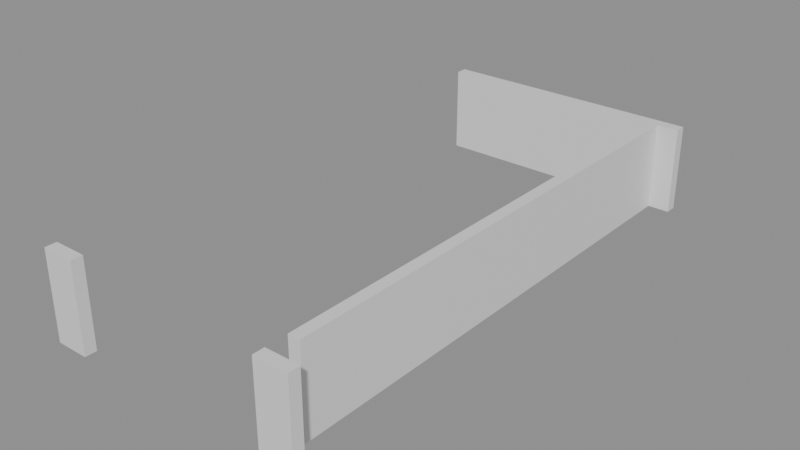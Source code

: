 # Source: building_lego.blend  (saved by Blender 5.0.119; exported with 4.5.12 LTS)
import bpy
from mathutils import Matrix  # noqa: F401  (used for matrix-valued properties, if any)

bpy.ops.wm.read_factory_settings(use_empty=True)
scene = bpy.context.scene
scene.name = 'Scene'

# ---- collections
col_01_paredes_externas = bpy.data.collections.new('01_Paredes_Externas'); scene.collection.children.link(col_01_paredes_externas)

# ---- materials (node trees are filled in below, after node groups)
mat_mat_parede_externa = bpy.data.materials.new('Mat_Parede_Externa')

# ---- material node trees
mat_mat_parede_externa.use_nodes = True; mat_mat_parede_externa.node_tree.nodes.clear()
_N = mat_mat_parede_externa.node_tree.nodes; _L = mat_mat_parede_externa.node_tree.links
n0 = _N.new('ShaderNodeBsdfPrincipled'); n0.name = 'BSDF - Pré-fundamentado'; n0.location = (-200, 100)
n1 = _N.new('ShaderNodeOutputMaterial'); n1.name = 'Saída de material'; n1.location = (200, 100)
_L.new(n0.outputs[0], n1.inputs[0])
n1.is_active_output = True

# ---- meshes
me_bloco_dungeon_wall_4648_4359_z0 = bpy.data.meshes.new('Bloco_dungeon_wall_4648_4359_z0')
me_bloco_dungeon_wall_4648_4359_z0.from_pydata([(-0.5, -0.175, -1.32), (0.5, -0.175, -1.32), (0.5, 0.175, -1.32), (-0.5, 0.175, -1.32), (-0.5, -0.175, 1.32), (0.5, -0.175, 1.32), (0.5, 0.175, 1.32), (-0.5, 0.175, 1.32)], [], [(0, 1, 2, 3), (4, 7, 6, 5), (0, 4, 5, 1), (2, 6, 7, 3), (0, 3, 7, 4), (1, 5, 6, 2)])
me_bloco_dungeon_wall_4648_4359_z0.materials.append(mat_mat_parede_externa)
me_bloco_dungeon_wall_4648_4359_z0.update()
me_bloco_dungeon_wall_4655_4359_z0 = bpy.data.meshes.new('Bloco_dungeon_wall_4655_4359_z0')
me_bloco_dungeon_wall_4655_4359_z0.from_pydata([(-0.5, -0.175, -1.32), (0.5, -0.175, -1.32), (0.5, 0.175, -1.32), (-0.5, 0.175, -1.32), (-0.5, -0.175, 1.32), (0.5, -0.175, 1.32), (0.5, 0.175, 1.32), (-0.5, 0.175, 1.32)], [], [(0, 1, 2, 3), (4, 7, 6, 5), (0, 4, 5, 1), (2, 6, 7, 3), (0, 3, 7, 4), (1, 5, 6, 2)])
me_bloco_dungeon_wall_4655_4359_z0.materials.append(mat_mat_parede_externa)
me_bloco_dungeon_wall_4655_4359_z0.update()
me_bloco_dungeon_wall_4648_4375_z0 = bpy.data.meshes.new('Bloco_dungeon_wall_4648_4375_z0')
me_bloco_dungeon_wall_4648_4375_z0.from_pydata([(-0.5, -0.175, -1.32), (0.5, -0.175, -1.32), (0.5, 0.175, -1.32), (-0.5, 0.175, -1.32), (-0.5, -0.175, 1.32), (0.5, -0.175, 1.32), (0.5, 0.175, 1.32), (-0.5, 0.175, 1.32)], [], [(0, 1, 2, 3), (4, 7, 6, 5), (0, 4, 5, 1), (2, 6, 7, 3), (0, 3, 7, 4), (1, 5, 6, 2)])
me_bloco_dungeon_wall_4648_4375_z0.materials.append(mat_mat_parede_externa)
me_bloco_dungeon_wall_4648_4375_z0.update()
me_bloco_dungeon_wall_4649_4375_z0 = bpy.data.meshes.new('Bloco_dungeon_wall_4649_4375_z0')
me_bloco_dungeon_wall_4649_4375_z0.from_pydata([(-0.5, -0.175, -1.32), (0.5, -0.175, -1.32), (0.5, 0.175, -1.32), (-0.5, 0.175, -1.32), (-0.5, -0.175, 1.32), (0.5, -0.175, 1.32), (0.5, 0.175, 1.32), (-0.5, 0.175, 1.32)], [], [(0, 1, 2, 3), (4, 7, 6, 5), (0, 4, 5, 1), (2, 6, 7, 3), (0, 3, 7, 4), (1, 5, 6, 2)])
me_bloco_dungeon_wall_4649_4375_z0.materials.append(mat_mat_parede_externa)
me_bloco_dungeon_wall_4649_4375_z0.update()
me_bloco_dungeon_wall_4650_4375_z0 = bpy.data.meshes.new('Bloco_dungeon_wall_4650_4375_z0')
me_bloco_dungeon_wall_4650_4375_z0.from_pydata([(-0.5, -0.175, -1.32), (0.5, -0.175, -1.32), (0.5, 0.175, -1.32), (-0.5, 0.175, -1.32), (-0.5, -0.175, 1.32), (0.5, -0.175, 1.32), (0.5, 0.175, 1.32), (-0.5, 0.175, 1.32)], [], [(0, 1, 2, 3), (4, 7, 6, 5), (0, 4, 5, 1), (2, 6, 7, 3), (0, 3, 7, 4), (1, 5, 6, 2)])
me_bloco_dungeon_wall_4650_4375_z0.materials.append(mat_mat_parede_externa)
me_bloco_dungeon_wall_4650_4375_z0.update()
me_bloco_dungeon_wall_4651_4375_z0 = bpy.data.meshes.new('Bloco_dungeon_wall_4651_4375_z0')
me_bloco_dungeon_wall_4651_4375_z0.from_pydata([(-0.5, -0.175, -1.32), (0.5, -0.175, -1.32), (0.5, 0.175, -1.32), (-0.5, 0.175, -1.32), (-0.5, -0.175, 1.32), (0.5, -0.175, 1.32), (0.5, 0.175, 1.32), (-0.5, 0.175, 1.32)], [], [(0, 1, 2, 3), (4, 7, 6, 5), (0, 4, 5, 1), (2, 6, 7, 3), (0, 3, 7, 4), (1, 5, 6, 2)])
me_bloco_dungeon_wall_4651_4375_z0.materials.append(mat_mat_parede_externa)
me_bloco_dungeon_wall_4651_4375_z0.update()
me_bloco_dungeon_wall_4652_4375_z0 = bpy.data.meshes.new('Bloco_dungeon_wall_4652_4375_z0')
me_bloco_dungeon_wall_4652_4375_z0.from_pydata([(-0.5, -0.175, -1.32), (0.5, -0.175, -1.32), (0.5, 0.175, -1.32), (-0.5, 0.175, -1.32), (-0.5, -0.175, 1.32), (0.5, -0.175, 1.32), (0.5, 0.175, 1.32), (-0.5, 0.175, 1.32)], [], [(0, 1, 2, 3), (4, 7, 6, 5), (0, 4, 5, 1), (2, 6, 7, 3), (0, 3, 7, 4), (1, 5, 6, 2)])
me_bloco_dungeon_wall_4652_4375_z0.materials.append(mat_mat_parede_externa)
me_bloco_dungeon_wall_4652_4375_z0.update()
me_bloco_dungeon_wall_4653_4375_z0 = bpy.data.meshes.new('Bloco_dungeon_wall_4653_4375_z0')
me_bloco_dungeon_wall_4653_4375_z0.from_pydata([(-0.5, -0.175, -1.32), (0.5, -0.175, -1.32), (0.5, 0.175, -1.32), (-0.5, 0.175, -1.32), (-0.5, -0.175, 1.32), (0.5, -0.175, 1.32), (0.5, 0.175, 1.32), (-0.5, 0.175, 1.32)], [], [(0, 1, 2, 3), (4, 7, 6, 5), (0, 4, 5, 1), (2, 6, 7, 3), (0, 3, 7, 4), (1, 5, 6, 2)])
me_bloco_dungeon_wall_4653_4375_z0.materials.append(mat_mat_parede_externa)
me_bloco_dungeon_wall_4653_4375_z0.update()
me_bloco_dungeon_wall_4654_4375_z0 = bpy.data.meshes.new('Bloco_dungeon_wall_4654_4375_z0')
me_bloco_dungeon_wall_4654_4375_z0.from_pydata([(-0.5, -0.175, -1.32), (0.5, -0.175, -1.32), (0.5, 0.175, -1.32), (-0.5, 0.175, -1.32), (-0.5, -0.175, 1.32), (0.5, -0.175, 1.32), (0.5, 0.175, 1.32), (-0.5, 0.175, 1.32)], [], [(0, 1, 2, 3), (4, 7, 6, 5), (0, 4, 5, 1), (2, 6, 7, 3), (0, 3, 7, 4), (1, 5, 6, 2)])
me_bloco_dungeon_wall_4654_4375_z0.materials.append(mat_mat_parede_externa)
me_bloco_dungeon_wall_4654_4375_z0.update()
me_bloco_dungeon_wall_4655_4375_z0 = bpy.data.meshes.new('Bloco_dungeon_wall_4655_4375_z0')
me_bloco_dungeon_wall_4655_4375_z0.from_pydata([(-0.5, -0.175, -1.32), (0.5, -0.175, -1.32), (0.5, 0.175, -1.32), (-0.5, 0.175, -1.32), (-0.5, -0.175, 1.32), (0.5, -0.175, 1.32), (0.5, 0.175, 1.32), (-0.5, 0.175, 1.32)], [], [(0, 1, 2, 3), (4, 7, 6, 5), (0, 4, 5, 1), (2, 6, 7, 3), (0, 3, 7, 4), (1, 5, 6, 2)])
me_bloco_dungeon_wall_4655_4375_z0.materials.append(mat_mat_parede_externa)
me_bloco_dungeon_wall_4655_4375_z0.update()
me_bloco_dungeon_wall_4655_4360_z0 = bpy.data.meshes.new('Bloco_dungeon_wall_4655_4360_z0')
me_bloco_dungeon_wall_4655_4360_z0.from_pydata([(-0.175, -0.5, -1.32), (0.175, -0.5, -1.32), (0.175, 0.5, -1.32), (-0.175, 0.5, -1.32), (-0.175, -0.5, 1.32), (0.175, -0.5, 1.32), (0.175, 0.5, 1.32), (-0.175, 0.5, 1.32)], [], [(0, 1, 2, 3), (4, 7, 6, 5), (0, 4, 5, 1), (2, 6, 7, 3), (0, 3, 7, 4), (1, 5, 6, 2)])
me_bloco_dungeon_wall_4655_4360_z0.materials.append(mat_mat_parede_externa)
me_bloco_dungeon_wall_4655_4360_z0.update()
me_bloco_dungeon_wall_4655_4361_z0 = bpy.data.meshes.new('Bloco_dungeon_wall_4655_4361_z0')
me_bloco_dungeon_wall_4655_4361_z0.from_pydata([(-0.175, -0.5, -1.32), (0.175, -0.5, -1.32), (0.175, 0.5, -1.32), (-0.175, 0.5, -1.32), (-0.175, -0.5, 1.32), (0.175, -0.5, 1.32), (0.175, 0.5, 1.32), (-0.175, 0.5, 1.32)], [], [(0, 1, 2, 3), (4, 7, 6, 5), (0, 4, 5, 1), (2, 6, 7, 3), (0, 3, 7, 4), (1, 5, 6, 2)])
me_bloco_dungeon_wall_4655_4361_z0.materials.append(mat_mat_parede_externa)
me_bloco_dungeon_wall_4655_4361_z0.update()
me_bloco_dungeon_wall_4655_4362_z0 = bpy.data.meshes.new('Bloco_dungeon_wall_4655_4362_z0')
me_bloco_dungeon_wall_4655_4362_z0.from_pydata([(-0.175, -0.5, -1.32), (0.175, -0.5, -1.32), (0.175, 0.5, -1.32), (-0.175, 0.5, -1.32), (-0.175, -0.5, 1.32), (0.175, -0.5, 1.32), (0.175, 0.5, 1.32), (-0.175, 0.5, 1.32)], [], [(0, 1, 2, 3), (4, 7, 6, 5), (0, 4, 5, 1), (2, 6, 7, 3), (0, 3, 7, 4), (1, 5, 6, 2)])
me_bloco_dungeon_wall_4655_4362_z0.materials.append(mat_mat_parede_externa)
me_bloco_dungeon_wall_4655_4362_z0.update()
me_bloco_dungeon_wall_4655_4363_z0 = bpy.data.meshes.new('Bloco_dungeon_wall_4655_4363_z0')
me_bloco_dungeon_wall_4655_4363_z0.from_pydata([(-0.175, -0.5, -1.32), (0.175, -0.5, -1.32), (0.175, 0.5, -1.32), (-0.175, 0.5, -1.32), (-0.175, -0.5, 1.32), (0.175, -0.5, 1.32), (0.175, 0.5, 1.32), (-0.175, 0.5, 1.32)], [], [(0, 1, 2, 3), (4, 7, 6, 5), (0, 4, 5, 1), (2, 6, 7, 3), (0, 3, 7, 4), (1, 5, 6, 2)])
me_bloco_dungeon_wall_4655_4363_z0.materials.append(mat_mat_parede_externa)
me_bloco_dungeon_wall_4655_4363_z0.update()
me_bloco_dungeon_wall_4655_4364_z0 = bpy.data.meshes.new('Bloco_dungeon_wall_4655_4364_z0')
me_bloco_dungeon_wall_4655_4364_z0.from_pydata([(-0.175, -0.5, -1.32), (0.175, -0.5, -1.32), (0.175, 0.5, -1.32), (-0.175, 0.5, -1.32), (-0.175, -0.5, 1.32), (0.175, -0.5, 1.32), (0.175, 0.5, 1.32), (-0.175, 0.5, 1.32)], [], [(0, 1, 2, 3), (4, 7, 6, 5), (0, 4, 5, 1), (2, 6, 7, 3), (0, 3, 7, 4), (1, 5, 6, 2)])
me_bloco_dungeon_wall_4655_4364_z0.materials.append(mat_mat_parede_externa)
me_bloco_dungeon_wall_4655_4364_z0.update()
me_bloco_dungeon_wall_4655_4365_z0 = bpy.data.meshes.new('Bloco_dungeon_wall_4655_4365_z0')
me_bloco_dungeon_wall_4655_4365_z0.from_pydata([(-0.175, -0.5, -1.32), (0.175, -0.5, -1.32), (0.175, 0.5, -1.32), (-0.175, 0.5, -1.32), (-0.175, -0.5, 1.32), (0.175, -0.5, 1.32), (0.175, 0.5, 1.32), (-0.175, 0.5, 1.32)], [], [(0, 1, 2, 3), (4, 7, 6, 5), (0, 4, 5, 1), (2, 6, 7, 3), (0, 3, 7, 4), (1, 5, 6, 2)])
me_bloco_dungeon_wall_4655_4365_z0.materials.append(mat_mat_parede_externa)
me_bloco_dungeon_wall_4655_4365_z0.update()
me_bloco_dungeon_wall_4655_4366_z0 = bpy.data.meshes.new('Bloco_dungeon_wall_4655_4366_z0')
me_bloco_dungeon_wall_4655_4366_z0.from_pydata([(-0.175, -0.5, -1.32), (0.175, -0.5, -1.32), (0.175, 0.5, -1.32), (-0.175, 0.5, -1.32), (-0.175, -0.5, 1.32), (0.175, -0.5, 1.32), (0.175, 0.5, 1.32), (-0.175, 0.5, 1.32)], [], [(0, 1, 2, 3), (4, 7, 6, 5), (0, 4, 5, 1), (2, 6, 7, 3), (0, 3, 7, 4), (1, 5, 6, 2)])
me_bloco_dungeon_wall_4655_4366_z0.materials.append(mat_mat_parede_externa)
me_bloco_dungeon_wall_4655_4366_z0.update()
me_bloco_dungeon_wall_4655_4367_z0 = bpy.data.meshes.new('Bloco_dungeon_wall_4655_4367_z0')
me_bloco_dungeon_wall_4655_4367_z0.from_pydata([(-0.175, -0.5, -1.32), (0.175, -0.5, -1.32), (0.175, 0.5, -1.32), (-0.175, 0.5, -1.32), (-0.175, -0.5, 1.32), (0.175, -0.5, 1.32), (0.175, 0.5, 1.32), (-0.175, 0.5, 1.32)], [], [(0, 1, 2, 3), (4, 7, 6, 5), (0, 4, 5, 1), (2, 6, 7, 3), (0, 3, 7, 4), (1, 5, 6, 2)])
me_bloco_dungeon_wall_4655_4367_z0.materials.append(mat_mat_parede_externa)
me_bloco_dungeon_wall_4655_4367_z0.update()
me_bloco_dungeon_wall_4655_4368_z0 = bpy.data.meshes.new('Bloco_dungeon_wall_4655_4368_z0')
me_bloco_dungeon_wall_4655_4368_z0.from_pydata([(-0.175, -0.5, -1.32), (0.175, -0.5, -1.32), (0.175, 0.5, -1.32), (-0.175, 0.5, -1.32), (-0.175, -0.5, 1.32), (0.175, -0.5, 1.32), (0.175, 0.5, 1.32), (-0.175, 0.5, 1.32)], [], [(0, 1, 2, 3), (4, 7, 6, 5), (0, 4, 5, 1), (2, 6, 7, 3), (0, 3, 7, 4), (1, 5, 6, 2)])
me_bloco_dungeon_wall_4655_4368_z0.materials.append(mat_mat_parede_externa)
me_bloco_dungeon_wall_4655_4368_z0.update()
me_bloco_dungeon_wall_4655_4369_z0 = bpy.data.meshes.new('Bloco_dungeon_wall_4655_4369_z0')
me_bloco_dungeon_wall_4655_4369_z0.from_pydata([(-0.175, -0.5, -1.32), (0.175, -0.5, -1.32), (0.175, 0.5, -1.32), (-0.175, 0.5, -1.32), (-0.175, -0.5, 1.32), (0.175, -0.5, 1.32), (0.175, 0.5, 1.32), (-0.175, 0.5, 1.32)], [], [(0, 1, 2, 3), (4, 7, 6, 5), (0, 4, 5, 1), (2, 6, 7, 3), (0, 3, 7, 4), (1, 5, 6, 2)])
me_bloco_dungeon_wall_4655_4369_z0.materials.append(mat_mat_parede_externa)
me_bloco_dungeon_wall_4655_4369_z0.update()
me_bloco_dungeon_wall_4655_4370_z0 = bpy.data.meshes.new('Bloco_dungeon_wall_4655_4370_z0')
me_bloco_dungeon_wall_4655_4370_z0.from_pydata([(-0.175, -0.5, -1.32), (0.175, -0.5, -1.32), (0.175, 0.5, -1.32), (-0.175, 0.5, -1.32), (-0.175, -0.5, 1.32), (0.175, -0.5, 1.32), (0.175, 0.5, 1.32), (-0.175, 0.5, 1.32)], [], [(0, 1, 2, 3), (4, 7, 6, 5), (0, 4, 5, 1), (2, 6, 7, 3), (0, 3, 7, 4), (1, 5, 6, 2)])
me_bloco_dungeon_wall_4655_4370_z0.materials.append(mat_mat_parede_externa)
me_bloco_dungeon_wall_4655_4370_z0.update()
me_bloco_dungeon_wall_4655_4371_z0 = bpy.data.meshes.new('Bloco_dungeon_wall_4655_4371_z0')
me_bloco_dungeon_wall_4655_4371_z0.from_pydata([(-0.175, -0.5, -1.32), (0.175, -0.5, -1.32), (0.175, 0.5, -1.32), (-0.175, 0.5, -1.32), (-0.175, -0.5, 1.32), (0.175, -0.5, 1.32), (0.175, 0.5, 1.32), (-0.175, 0.5, 1.32)], [], [(0, 1, 2, 3), (4, 7, 6, 5), (0, 4, 5, 1), (2, 6, 7, 3), (0, 3, 7, 4), (1, 5, 6, 2)])
me_bloco_dungeon_wall_4655_4371_z0.materials.append(mat_mat_parede_externa)
me_bloco_dungeon_wall_4655_4371_z0.update()
me_bloco_dungeon_wall_4655_4372_z0 = bpy.data.meshes.new('Bloco_dungeon_wall_4655_4372_z0')
me_bloco_dungeon_wall_4655_4372_z0.from_pydata([(-0.175, -0.5, -1.32), (0.175, -0.5, -1.32), (0.175, 0.5, -1.32), (-0.175, 0.5, -1.32), (-0.175, -0.5, 1.32), (0.175, -0.5, 1.32), (0.175, 0.5, 1.32), (-0.175, 0.5, 1.32)], [], [(0, 1, 2, 3), (4, 7, 6, 5), (0, 4, 5, 1), (2, 6, 7, 3), (0, 3, 7, 4), (1, 5, 6, 2)])
me_bloco_dungeon_wall_4655_4372_z0.materials.append(mat_mat_parede_externa)
me_bloco_dungeon_wall_4655_4372_z0.update()
me_bloco_dungeon_wall_4655_4373_z0 = bpy.data.meshes.new('Bloco_dungeon_wall_4655_4373_z0')
me_bloco_dungeon_wall_4655_4373_z0.from_pydata([(-0.175, -0.5, -1.32), (0.175, -0.5, -1.32), (0.175, 0.5, -1.32), (-0.175, 0.5, -1.32), (-0.175, -0.5, 1.32), (0.175, -0.5, 1.32), (0.175, 0.5, 1.32), (-0.175, 0.5, 1.32)], [], [(0, 1, 2, 3), (4, 7, 6, 5), (0, 4, 5, 1), (2, 6, 7, 3), (0, 3, 7, 4), (1, 5, 6, 2)])
me_bloco_dungeon_wall_4655_4373_z0.materials.append(mat_mat_parede_externa)
me_bloco_dungeon_wall_4655_4373_z0.update()
me_bloco_dungeon_wall_4655_4374_z0 = bpy.data.meshes.new('Bloco_dungeon_wall_4655_4374_z0')
me_bloco_dungeon_wall_4655_4374_z0.from_pydata([(-0.175, -0.5, -1.32), (0.175, -0.5, -1.32), (0.175, 0.5, -1.32), (-0.175, 0.5, -1.32), (-0.175, -0.5, 1.32), (0.175, -0.5, 1.32), (0.175, 0.5, 1.32), (-0.175, 0.5, 1.32)], [], [(0, 1, 2, 3), (4, 7, 6, 5), (0, 4, 5, 1), (2, 6, 7, 3), (0, 3, 7, 4), (1, 5, 6, 2)])
me_bloco_dungeon_wall_4655_4374_z0.materials.append(mat_mat_parede_externa)
me_bloco_dungeon_wall_4655_4374_z0.update()

# ---- objects
ob_parede_externa_norte_y4359_x4648_4648 = bpy.data.objects.new('Parede_Externa_Norte_Y4359_X4648_4648', None)
ob_bloco_dungeon_wall_4648_4359_z0 = bpy.data.objects.new('Bloco_dungeon_wall_4648_4359_z0', me_bloco_dungeon_wall_4648_4359_z0)
ob_parede_externa_norte_y4359_x4655_4655 = bpy.data.objects.new('Parede_Externa_Norte_Y4359_X4655_4655', None)
ob_bloco_dungeon_wall_4655_4359_z0 = bpy.data.objects.new('Bloco_dungeon_wall_4655_4359_z0', me_bloco_dungeon_wall_4655_4359_z0)
ob_parede_externa_sul_y4375_x4648_4655 = bpy.data.objects.new('Parede_Externa_Sul_Y4375_X4648_4655', None)
ob_bloco_dungeon_wall_4648_4375_z0 = bpy.data.objects.new('Bloco_dungeon_wall_4648_4375_z0', me_bloco_dungeon_wall_4648_4375_z0)
ob_bloco_dungeon_wall_4649_4375_z0 = bpy.data.objects.new('Bloco_dungeon_wall_4649_4375_z0', me_bloco_dungeon_wall_4649_4375_z0)
ob_bloco_dungeon_wall_4650_4375_z0 = bpy.data.objects.new('Bloco_dungeon_wall_4650_4375_z0', me_bloco_dungeon_wall_4650_4375_z0)
ob_bloco_dungeon_wall_4651_4375_z0 = bpy.data.objects.new('Bloco_dungeon_wall_4651_4375_z0', me_bloco_dungeon_wall_4651_4375_z0)
ob_bloco_dungeon_wall_4652_4375_z0 = bpy.data.objects.new('Bloco_dungeon_wall_4652_4375_z0', me_bloco_dungeon_wall_4652_4375_z0)
ob_bloco_dungeon_wall_4653_4375_z0 = bpy.data.objects.new('Bloco_dungeon_wall_4653_4375_z0', me_bloco_dungeon_wall_4653_4375_z0)
ob_bloco_dungeon_wall_4654_4375_z0 = bpy.data.objects.new('Bloco_dungeon_wall_4654_4375_z0', me_bloco_dungeon_wall_4654_4375_z0)
ob_bloco_dungeon_wall_4655_4375_z0 = bpy.data.objects.new('Bloco_dungeon_wall_4655_4375_z0', me_bloco_dungeon_wall_4655_4375_z0)
ob_parede_externa_leste_x4655_y4360_4374 = bpy.data.objects.new('Parede_Externa_Leste_X4655_Y4360_4374', None)
ob_bloco_dungeon_wall_4655_4360_z0 = bpy.data.objects.new('Bloco_dungeon_wall_4655_4360_z0', me_bloco_dungeon_wall_4655_4360_z0)
ob_bloco_dungeon_wall_4655_4361_z0 = bpy.data.objects.new('Bloco_dungeon_wall_4655_4361_z0', me_bloco_dungeon_wall_4655_4361_z0)
ob_bloco_dungeon_wall_4655_4362_z0 = bpy.data.objects.new('Bloco_dungeon_wall_4655_4362_z0', me_bloco_dungeon_wall_4655_4362_z0)
ob_bloco_dungeon_wall_4655_4363_z0 = bpy.data.objects.new('Bloco_dungeon_wall_4655_4363_z0', me_bloco_dungeon_wall_4655_4363_z0)
ob_bloco_dungeon_wall_4655_4364_z0 = bpy.data.objects.new('Bloco_dungeon_wall_4655_4364_z0', me_bloco_dungeon_wall_4655_4364_z0)
ob_bloco_dungeon_wall_4655_4365_z0 = bpy.data.objects.new('Bloco_dungeon_wall_4655_4365_z0', me_bloco_dungeon_wall_4655_4365_z0)
ob_bloco_dungeon_wall_4655_4366_z0 = bpy.data.objects.new('Bloco_dungeon_wall_4655_4366_z0', me_bloco_dungeon_wall_4655_4366_z0)
ob_bloco_dungeon_wall_4655_4367_z0 = bpy.data.objects.new('Bloco_dungeon_wall_4655_4367_z0', me_bloco_dungeon_wall_4655_4367_z0)
ob_bloco_dungeon_wall_4655_4368_z0 = bpy.data.objects.new('Bloco_dungeon_wall_4655_4368_z0', me_bloco_dungeon_wall_4655_4368_z0)
ob_bloco_dungeon_wall_4655_4369_z0 = bpy.data.objects.new('Bloco_dungeon_wall_4655_4369_z0', me_bloco_dungeon_wall_4655_4369_z0)
ob_bloco_dungeon_wall_4655_4370_z0 = bpy.data.objects.new('Bloco_dungeon_wall_4655_4370_z0', me_bloco_dungeon_wall_4655_4370_z0)
ob_bloco_dungeon_wall_4655_4371_z0 = bpy.data.objects.new('Bloco_dungeon_wall_4655_4371_z0', me_bloco_dungeon_wall_4655_4371_z0)
ob_bloco_dungeon_wall_4655_4372_z0 = bpy.data.objects.new('Bloco_dungeon_wall_4655_4372_z0', me_bloco_dungeon_wall_4655_4372_z0)
ob_bloco_dungeon_wall_4655_4373_z0 = bpy.data.objects.new('Bloco_dungeon_wall_4655_4373_z0', me_bloco_dungeon_wall_4655_4373_z0)
ob_bloco_dungeon_wall_4655_4374_z0 = bpy.data.objects.new('Bloco_dungeon_wall_4655_4374_z0', me_bloco_dungeon_wall_4655_4374_z0)

# ---- transforms, parenting, visibility, modifiers, constraints
ob_parede_externa_norte_y4359_x4648_4648.location = (-3.5, -8.0, 0.0)
ob_parede_externa_norte_y4359_x4648_4648.empty_display_type = 'CUBE'
ob_bloco_dungeon_wall_4648_4359_z0.parent = ob_parede_externa_norte_y4359_x4648_4648
ob_bloco_dungeon_wall_4648_4359_z0.matrix_parent_inverse = Matrix(((1.0, -0.0, 0.0, 3.5), (-0.0, 1.0, -0.0, 8.0), (0.0, -0.0, 1.0, -0.0), (-0.0, 0.0, -0.0, 1.0)))
ob_bloco_dungeon_wall_4648_4359_z0.location = (-3.5, -8.325, 1.32)
ob_parede_externa_norte_y4359_x4655_4655.location = (3.5, -8.0, 0.0)
ob_parede_externa_norte_y4359_x4655_4655.empty_display_type = 'CUBE'
ob_bloco_dungeon_wall_4655_4359_z0.parent = ob_parede_externa_norte_y4359_x4655_4655
ob_bloco_dungeon_wall_4655_4359_z0.matrix_parent_inverse = Matrix(((1.0, -0.0, 0.0, -3.5), (-0.0, 1.0, -0.0, 8.0), (0.0, -0.0, 1.0, -0.0), (-0.0, 0.0, -0.0, 1.0)))
ob_bloco_dungeon_wall_4655_4359_z0.location = (3.5, -8.325, 1.32)
ob_parede_externa_sul_y4375_x4648_4655.location = (0.0, 8.0, 0.0)
ob_parede_externa_sul_y4375_x4648_4655.empty_display_type = 'CUBE'
ob_bloco_dungeon_wall_4648_4375_z0.parent = ob_parede_externa_sul_y4375_x4648_4655
ob_bloco_dungeon_wall_4648_4375_z0.matrix_parent_inverse = Matrix(((1.0, -0.0, 0.0, -0.0), (-0.0, 1.0, -0.0, -8.0), (0.0, -0.0, 1.0, -0.0), (-0.0, 0.0, -0.0, 1.0)))
ob_bloco_dungeon_wall_4648_4375_z0.location = (-3.5, 7.675, 1.32)
ob_bloco_dungeon_wall_4649_4375_z0.parent = ob_parede_externa_sul_y4375_x4648_4655
ob_bloco_dungeon_wall_4649_4375_z0.matrix_parent_inverse = Matrix(((1.0, -0.0, 0.0, -0.0), (-0.0, 1.0, -0.0, -8.0), (0.0, -0.0, 1.0, -0.0), (-0.0, 0.0, -0.0, 1.0)))
ob_bloco_dungeon_wall_4649_4375_z0.location = (-2.5, 7.675, 1.32)
ob_bloco_dungeon_wall_4650_4375_z0.parent = ob_parede_externa_sul_y4375_x4648_4655
ob_bloco_dungeon_wall_4650_4375_z0.matrix_parent_inverse = Matrix(((1.0, -0.0, 0.0, -0.0), (-0.0, 1.0, -0.0, -8.0), (0.0, -0.0, 1.0, -0.0), (-0.0, 0.0, -0.0, 1.0)))
ob_bloco_dungeon_wall_4650_4375_z0.location = (-1.5, 7.675, 1.32)
ob_bloco_dungeon_wall_4651_4375_z0.parent = ob_parede_externa_sul_y4375_x4648_4655
ob_bloco_dungeon_wall_4651_4375_z0.matrix_parent_inverse = Matrix(((1.0, -0.0, 0.0, -0.0), (-0.0, 1.0, -0.0, -8.0), (0.0, -0.0, 1.0, -0.0), (-0.0, 0.0, -0.0, 1.0)))
ob_bloco_dungeon_wall_4651_4375_z0.location = (-0.5, 7.675, 1.32)
ob_bloco_dungeon_wall_4652_4375_z0.parent = ob_parede_externa_sul_y4375_x4648_4655
ob_bloco_dungeon_wall_4652_4375_z0.matrix_parent_inverse = Matrix(((1.0, -0.0, 0.0, -0.0), (-0.0, 1.0, -0.0, -8.0), (0.0, -0.0, 1.0, -0.0), (-0.0, 0.0, -0.0, 1.0)))
ob_bloco_dungeon_wall_4652_4375_z0.location = (0.5, 7.675, 1.32)
ob_bloco_dungeon_wall_4653_4375_z0.parent = ob_parede_externa_sul_y4375_x4648_4655
ob_bloco_dungeon_wall_4653_4375_z0.matrix_parent_inverse = Matrix(((1.0, -0.0, 0.0, -0.0), (-0.0, 1.0, -0.0, -8.0), (0.0, -0.0, 1.0, -0.0), (-0.0, 0.0, -0.0, 1.0)))
ob_bloco_dungeon_wall_4653_4375_z0.location = (1.5, 7.675, 1.32)
ob_bloco_dungeon_wall_4654_4375_z0.parent = ob_parede_externa_sul_y4375_x4648_4655
ob_bloco_dungeon_wall_4654_4375_z0.matrix_parent_inverse = Matrix(((1.0, -0.0, 0.0, -0.0), (-0.0, 1.0, -0.0, -8.0), (0.0, -0.0, 1.0, -0.0), (-0.0, 0.0, -0.0, 1.0)))
ob_bloco_dungeon_wall_4654_4375_z0.location = (2.5, 7.675, 1.32)
ob_bloco_dungeon_wall_4655_4375_z0.parent = ob_parede_externa_sul_y4375_x4648_4655
ob_bloco_dungeon_wall_4655_4375_z0.matrix_parent_inverse = Matrix(((1.0, -0.0, 0.0, -0.0), (-0.0, 1.0, -0.0, -8.0), (0.0, -0.0, 1.0, -0.0), (-0.0, 0.0, -0.0, 1.0)))
ob_bloco_dungeon_wall_4655_4375_z0.location = (3.5, 7.675, 1.32)
ob_parede_externa_leste_x4655_y4360_4374.location = (3.5, 0.0, 0.0)
ob_parede_externa_leste_x4655_y4360_4374.empty_display_type = 'CUBE'
ob_bloco_dungeon_wall_4655_4360_z0.parent = ob_parede_externa_leste_x4655_y4360_4374
ob_bloco_dungeon_wall_4655_4360_z0.matrix_parent_inverse = Matrix(((1.0, -0.0, 0.0, -3.5), (-0.0, 1.0, -0.0, 0.0), (0.0, -0.0, 1.0, -0.0), (-0.0, 0.0, -0.0, 1.0)))
ob_bloco_dungeon_wall_4655_4360_z0.location = (3.175, -7.0, 1.32)
ob_bloco_dungeon_wall_4655_4361_z0.parent = ob_parede_externa_leste_x4655_y4360_4374
ob_bloco_dungeon_wall_4655_4361_z0.matrix_parent_inverse = Matrix(((1.0, -0.0, 0.0, -3.5), (-0.0, 1.0, -0.0, 0.0), (0.0, -0.0, 1.0, -0.0), (-0.0, 0.0, -0.0, 1.0)))
ob_bloco_dungeon_wall_4655_4361_z0.location = (3.175, -6.0, 1.32)
ob_bloco_dungeon_wall_4655_4362_z0.parent = ob_parede_externa_leste_x4655_y4360_4374
ob_bloco_dungeon_wall_4655_4362_z0.matrix_parent_inverse = Matrix(((1.0, -0.0, 0.0, -3.5), (-0.0, 1.0, -0.0, 0.0), (0.0, -0.0, 1.0, -0.0), (-0.0, 0.0, -0.0, 1.0)))
ob_bloco_dungeon_wall_4655_4362_z0.location = (3.175, -5.0, 1.32)
ob_bloco_dungeon_wall_4655_4363_z0.parent = ob_parede_externa_leste_x4655_y4360_4374
ob_bloco_dungeon_wall_4655_4363_z0.matrix_parent_inverse = Matrix(((1.0, -0.0, 0.0, -3.5), (-0.0, 1.0, -0.0, 0.0), (0.0, -0.0, 1.0, -0.0), (-0.0, 0.0, -0.0, 1.0)))
ob_bloco_dungeon_wall_4655_4363_z0.location = (3.175, -4.0, 1.32)
ob_bloco_dungeon_wall_4655_4364_z0.parent = ob_parede_externa_leste_x4655_y4360_4374
ob_bloco_dungeon_wall_4655_4364_z0.matrix_parent_inverse = Matrix(((1.0, -0.0, 0.0, -3.5), (-0.0, 1.0, -0.0, 0.0), (0.0, -0.0, 1.0, -0.0), (-0.0, 0.0, -0.0, 1.0)))
ob_bloco_dungeon_wall_4655_4364_z0.location = (3.175, -3.0, 1.32)
ob_bloco_dungeon_wall_4655_4365_z0.parent = ob_parede_externa_leste_x4655_y4360_4374
ob_bloco_dungeon_wall_4655_4365_z0.matrix_parent_inverse = Matrix(((1.0, -0.0, 0.0, -3.5), (-0.0, 1.0, -0.0, 0.0), (0.0, -0.0, 1.0, -0.0), (-0.0, 0.0, -0.0, 1.0)))
ob_bloco_dungeon_wall_4655_4365_z0.location = (3.175, -2.0, 1.32)
ob_bloco_dungeon_wall_4655_4366_z0.parent = ob_parede_externa_leste_x4655_y4360_4374
ob_bloco_dungeon_wall_4655_4366_z0.matrix_parent_inverse = Matrix(((1.0, -0.0, 0.0, -3.5), (-0.0, 1.0, -0.0, 0.0), (0.0, -0.0, 1.0, -0.0), (-0.0, 0.0, -0.0, 1.0)))
ob_bloco_dungeon_wall_4655_4366_z0.location = (3.175, -1.0, 1.32)
ob_bloco_dungeon_wall_4655_4367_z0.parent = ob_parede_externa_leste_x4655_y4360_4374
ob_bloco_dungeon_wall_4655_4367_z0.matrix_parent_inverse = Matrix(((1.0, -0.0, 0.0, -3.5), (-0.0, 1.0, -0.0, 0.0), (0.0, -0.0, 1.0, -0.0), (-0.0, 0.0, -0.0, 1.0)))
ob_bloco_dungeon_wall_4655_4367_z0.location = (3.175, 0.0, 1.32)
ob_bloco_dungeon_wall_4655_4368_z0.parent = ob_parede_externa_leste_x4655_y4360_4374
ob_bloco_dungeon_wall_4655_4368_z0.matrix_parent_inverse = Matrix(((1.0, -0.0, 0.0, -3.5), (-0.0, 1.0, -0.0, 0.0), (0.0, -0.0, 1.0, -0.0), (-0.0, 0.0, -0.0, 1.0)))
ob_bloco_dungeon_wall_4655_4368_z0.location = (3.175, 1.0, 1.32)
ob_bloco_dungeon_wall_4655_4369_z0.parent = ob_parede_externa_leste_x4655_y4360_4374
ob_bloco_dungeon_wall_4655_4369_z0.matrix_parent_inverse = Matrix(((1.0, -0.0, 0.0, -3.5), (-0.0, 1.0, -0.0, 0.0), (0.0, -0.0, 1.0, -0.0), (-0.0, 0.0, -0.0, 1.0)))
ob_bloco_dungeon_wall_4655_4369_z0.location = (3.175, 2.0, 1.32)
ob_bloco_dungeon_wall_4655_4370_z0.parent = ob_parede_externa_leste_x4655_y4360_4374
ob_bloco_dungeon_wall_4655_4370_z0.matrix_parent_inverse = Matrix(((1.0, -0.0, 0.0, -3.5), (-0.0, 1.0, -0.0, 0.0), (0.0, -0.0, 1.0, -0.0), (-0.0, 0.0, -0.0, 1.0)))
ob_bloco_dungeon_wall_4655_4370_z0.location = (3.175, 3.0, 1.32)
ob_bloco_dungeon_wall_4655_4371_z0.parent = ob_parede_externa_leste_x4655_y4360_4374
ob_bloco_dungeon_wall_4655_4371_z0.matrix_parent_inverse = Matrix(((1.0, -0.0, 0.0, -3.5), (-0.0, 1.0, -0.0, 0.0), (0.0, -0.0, 1.0, -0.0), (-0.0, 0.0, -0.0, 1.0)))
ob_bloco_dungeon_wall_4655_4371_z0.location = (3.175, 4.0, 1.32)
ob_bloco_dungeon_wall_4655_4372_z0.parent = ob_parede_externa_leste_x4655_y4360_4374
ob_bloco_dungeon_wall_4655_4372_z0.matrix_parent_inverse = Matrix(((1.0, -0.0, 0.0, -3.5), (-0.0, 1.0, -0.0, 0.0), (0.0, -0.0, 1.0, -0.0), (-0.0, 0.0, -0.0, 1.0)))
ob_bloco_dungeon_wall_4655_4372_z0.location = (3.175, 5.0, 1.32)
ob_bloco_dungeon_wall_4655_4373_z0.parent = ob_parede_externa_leste_x4655_y4360_4374
ob_bloco_dungeon_wall_4655_4373_z0.matrix_parent_inverse = Matrix(((1.0, -0.0, 0.0, -3.5), (-0.0, 1.0, -0.0, 0.0), (0.0, -0.0, 1.0, -0.0), (-0.0, 0.0, -0.0, 1.0)))
ob_bloco_dungeon_wall_4655_4373_z0.location = (3.175, 6.0, 1.32)
ob_bloco_dungeon_wall_4655_4374_z0.parent = ob_parede_externa_leste_x4655_y4360_4374
ob_bloco_dungeon_wall_4655_4374_z0.matrix_parent_inverse = Matrix(((1.0, -0.0, 0.0, -3.5), (-0.0, 1.0, -0.0, 0.0), (0.0, -0.0, 1.0, -0.0), (-0.0, 0.0, -0.0, 1.0)))
ob_bloco_dungeon_wall_4655_4374_z0.location = (3.175, 7.0, 1.32)

# ---- collection membership
col_01_paredes_externas.objects.link(ob_parede_externa_norte_y4359_x4648_4648)
col_01_paredes_externas.objects.link(ob_bloco_dungeon_wall_4648_4359_z0)
col_01_paredes_externas.objects.link(ob_parede_externa_norte_y4359_x4655_4655)
col_01_paredes_externas.objects.link(ob_bloco_dungeon_wall_4655_4359_z0)
col_01_paredes_externas.objects.link(ob_parede_externa_sul_y4375_x4648_4655)
col_01_paredes_externas.objects.link(ob_bloco_dungeon_wall_4648_4375_z0)
col_01_paredes_externas.objects.link(ob_bloco_dungeon_wall_4649_4375_z0)
col_01_paredes_externas.objects.link(ob_bloco_dungeon_wall_4650_4375_z0)
col_01_paredes_externas.objects.link(ob_bloco_dungeon_wall_4651_4375_z0)
col_01_paredes_externas.objects.link(ob_bloco_dungeon_wall_4652_4375_z0)
col_01_paredes_externas.objects.link(ob_bloco_dungeon_wall_4653_4375_z0)
col_01_paredes_externas.objects.link(ob_bloco_dungeon_wall_4654_4375_z0)
col_01_paredes_externas.objects.link(ob_bloco_dungeon_wall_4655_4375_z0)
col_01_paredes_externas.objects.link(ob_parede_externa_leste_x4655_y4360_4374)
col_01_paredes_externas.objects.link(ob_bloco_dungeon_wall_4655_4360_z0)
col_01_paredes_externas.objects.link(ob_bloco_dungeon_wall_4655_4361_z0)
col_01_paredes_externas.objects.link(ob_bloco_dungeon_wall_4655_4362_z0)
col_01_paredes_externas.objects.link(ob_bloco_dungeon_wall_4655_4363_z0)
col_01_paredes_externas.objects.link(ob_bloco_dungeon_wall_4655_4364_z0)
col_01_paredes_externas.objects.link(ob_bloco_dungeon_wall_4655_4365_z0)
col_01_paredes_externas.objects.link(ob_bloco_dungeon_wall_4655_4366_z0)
col_01_paredes_externas.objects.link(ob_bloco_dungeon_wall_4655_4367_z0)
col_01_paredes_externas.objects.link(ob_bloco_dungeon_wall_4655_4368_z0)
col_01_paredes_externas.objects.link(ob_bloco_dungeon_wall_4655_4369_z0)
col_01_paredes_externas.objects.link(ob_bloco_dungeon_wall_4655_4370_z0)
col_01_paredes_externas.objects.link(ob_bloco_dungeon_wall_4655_4371_z0)
col_01_paredes_externas.objects.link(ob_bloco_dungeon_wall_4655_4372_z0)
col_01_paredes_externas.objects.link(ob_bloco_dungeon_wall_4655_4373_z0)
col_01_paredes_externas.objects.link(ob_bloco_dungeon_wall_4655_4374_z0)

# ---- scene / render settings (as saved in the file)
scene.frame_start = 1; scene.frame_end = 250; scene.frame_set(1)
scene.render.engine = 'BLENDER_EEVEE_NEXT'
scene.render.bake_bias = 0.0
scene.render.bake_samples = 0
scene.cycles.sampling_pattern = 'TABULATED_SOBOL'
scene.eevee.use_volume_custom_range = False
bpy.context.view_layer.update()

# ---- added for rendering (the .blend has no active camera and no usable light): camera, sun + grey world if the file has none
cam_auto = bpy.data.cameras.new('AutoCamera')
cam_auto.lens = 50.0
cam_auto.sensor_width = 36.0
cam_auto.clip_end = 1000.0
ob_auto_camera = bpy.data.objects.new('AutoCamera', cam_auto)
scene.collection.objects.link(ob_auto_camera)
ob_auto_camera.location = (17.0174, -20.7459, 14.9339)
ob_auto_camera.rotation_euler = (1.09748, -7.21219e-08, 0.694738)
scene.camera = ob_auto_camera
light_auto_sun = bpy.data.lights.new('AutoSun', 'SUN')
light_auto_sun.energy = 3.0
light_auto_sun.angle = 0.0523599
ob_auto_sun = bpy.data.objects.new('AutoSun', light_auto_sun)
scene.collection.objects.link(ob_auto_sun)
ob_auto_sun.rotation_euler = (0.872665, 0.174533, 0.523599)
if scene.world is None:
    world_auto = bpy.data.worlds.new('AutoWorld')
    world_auto.color = (0.3, 0.3, 0.3)
    scene.world = world_auto
bpy.context.view_layer.update()
